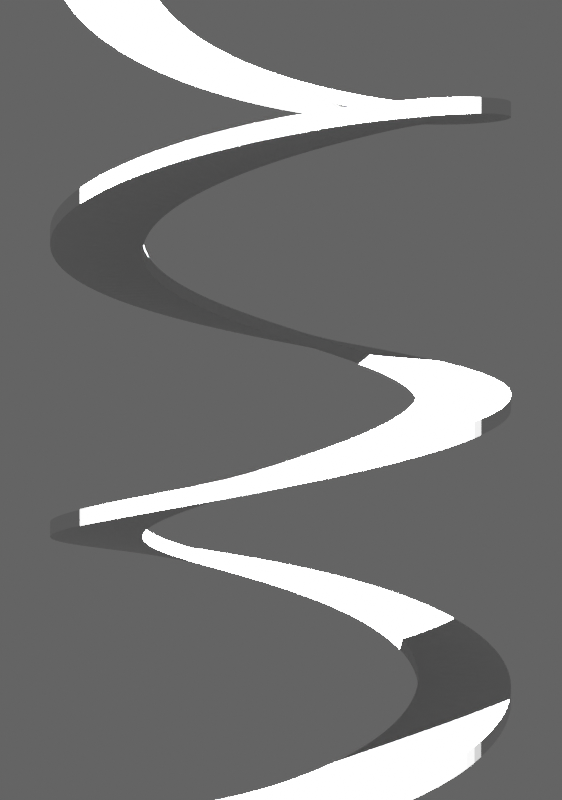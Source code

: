 # Source: marblerun.blend  (saved by Blender 4.0.36; exported with 4.5.12 LTS)
import bpy
from mathutils import Matrix  # noqa: F401  (used for matrix-valued properties, if any)

bpy.ops.wm.read_factory_settings(use_empty=True)
scene = bpy.context.scene
scene.name = 'Scene 2'

# ---- world
world_world = bpy.data.worlds.new('World'); scene.world = world_world
world_world.use_nodes = True; world_world.node_tree.nodes.clear()
_N = world_world.node_tree.nodes; _L = world_world.node_tree.links
n0 = _N.new('ShaderNodeOutputWorld'); n0.name = 'World Output'; n0.location = (300, 300)
n1 = _N.new('ShaderNodeBackground'); n1.name = 'Background'; n1.location = (10, 300)
n1.inputs[0].default_value = (0.1302, 0.1301, 0.1301, 1.0)
_L.new(n1.outputs[0], n0.inputs[0])
n0.is_active_output = True
world_world.color = (0.05088, 0.05088, 0.05088)
world_world.use_sun_shadow = False
world_world.sun_shadow_jitter_overblur = 0.0

# ---- cameras
cam_camera_001 = bpy.data.cameras.new('Camera.001')

# ---- lights
light_point_001 = bpy.data.lights.new('Point.001', 'POINT')
light_point_001.transmission_factor = 0.0
light_point_001.use_soft_falloff = False
light_point_001.energy = 5e+06
light_point_001.shadow_maximum_resolution = 0.006
light_point_001.use_absolute_resolution = True

# ---- meshes
me_plane = bpy.data.meshes.new('Plane')
me_plane.from_pydata([(-1.0, -1.0, 0.0), (1.0, -1.0, 0.0), (-1.0, 1.0, 0.0), (1.0, 1.0, 0.0)], [], [(0, 1, 3, 2)])
_uv = me_plane.uv_layers.new(name='UVMap')
_uv.uv.foreach_set('vector', [0.0, 0.0, 1.0, 0.0, 1.0, 1.0, 0.0, 1.0])
me_plane.update()
me_plane_001 = bpy.data.meshes.new('Plane.001')
me_plane_001.from_pydata([(-1.0, -1.0, 0.0), (1.0, -1.0, 0.0), (-1.0, 1.0, 0.0), (1.0, 1.0, 0.0)], [], [(0, 1, 3, 2)])
_uv = me_plane_001.uv_layers.new(name='UVMap')
_uv.uv.foreach_set('vector', [0.0, 0.0, 1.0, 0.0, 1.0, 1.0, 0.0, 1.0])
me_plane_001.update()

# ---- objects
ob_camera_001 = bpy.data.objects.new('Camera.001', cam_camera_001)
ob_point_001 = bpy.data.objects.new('Point.001', light_point_001)
ob_plane = bpy.data.objects.new('Plane', me_plane)
ob_plane_001 = bpy.data.objects.new('Plane.001', me_plane_001)

# ---- transforms, parenting, visibility, modifiers, constraints
ob_camera_001.location = (-25.0, 0.0, 10.0)
ob_camera_001.rotation_euler = (1.571, 0.0, 4.712)
ob_point_001.location = (-7.951, 0.09256, 16.36)
ob_plane.location = (0.0, 4.078, 0.7006)
ob_plane.rotation_euler = (1.571, -0.0, 1.571)
ob_plane.scale = (1.0, 0.1577, 1.0)
_m = ob_plane.modifiers.new('Screw', 'SCREW')
_m.object = ob_plane_001
_m.render_steps = 128
_m.iterations = 3
_m.screw_offset = 40.0
ob_plane_001.location = (0.0, 0.0, 0.0)

# ---- collection membership
scene.collection.objects.link(ob_camera_001)
scene.collection.objects.link(ob_point_001)
scene.collection.objects.link(ob_plane)
scene.collection.objects.link(ob_plane_001)

# ---- scene / render settings (as saved in the file)
scene.camera = ob_camera_001
scene.frame_start = 1; scene.frame_end = 250; scene.frame_set(1)
scene.render.engine = 'CYCLES'
scene.render.resolution_x = 720
scene.render.resolution_y = 1024
scene.render.film_transparent = True
scene.render.use_freestyle = True
scene.render.line_thickness = 1.5
scene.cycles.sampling_pattern = 'TABULATED_SOBOL'
scene.cycles.max_bounces = 0
scene.cycles.diffuse_bounces = 0
scene.cycles.glossy_bounces = 0
scene.cycles.transmission_bounces = 0
scene.cycles.transparent_max_bounces = 0
bpy.context.view_layer.update()
